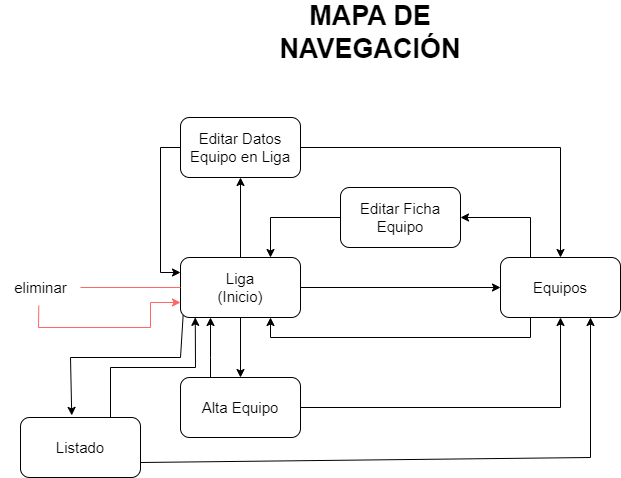

The diagram above was exported from draw.io. Its source (the exported page's mxGraphModel, read from the mxfile embedded in the PNG):
<mxGraphModel dx="1221" dy="1020" grid="1" gridSize="10" guides="1" tooltips="1" connect="1" arrows="1" fold="1" page="0" pageScale="1" pageWidth="827" pageHeight="1169" math="0" shadow="0">
  <root>
    <mxCell id="0" />
    <mxCell id="1" parent="0" />
    <mxCell id="pBtgwm6b5jXShJUXHyO3-1" value="&lt;font style=&quot;font-size: 15px;&quot;&gt;Liga&lt;br&gt;(Inicio)&lt;br&gt;&lt;/font&gt;" style="rounded=1;whiteSpace=wrap;html=1;" parent="1" vertex="1">
      <mxGeometry x="250" y="70" width="120" height="60" as="geometry" />
    </mxCell>
    <mxCell id="pBtgwm6b5jXShJUXHyO3-2" value="&lt;font style=&quot;font-size: 15px;&quot;&gt;Equipos&lt;br&gt;&lt;/font&gt;" style="rounded=1;whiteSpace=wrap;html=1;" parent="1" vertex="1">
      <mxGeometry x="570" y="70" width="120" height="60" as="geometry" />
    </mxCell>
    <mxCell id="pBtgwm6b5jXShJUXHyO3-3" value="" style="endArrow=classic;html=1;rounded=0;fontSize=15;exitX=1;exitY=0.5;exitDx=0;exitDy=0;entryX=0;entryY=0.5;entryDx=0;entryDy=0;endFill=1;" parent="1" source="pBtgwm6b5jXShJUXHyO3-1" target="pBtgwm6b5jXShJUXHyO3-2" edge="1">
      <mxGeometry width="50" height="50" relative="1" as="geometry">
        <mxPoint x="390" y="350" as="sourcePoint" />
        <mxPoint x="440" y="300" as="targetPoint" />
      </mxGeometry>
    </mxCell>
    <mxCell id="pBtgwm6b5jXShJUXHyO3-4" value="&lt;font style=&quot;font-size: 15px;&quot;&gt;Alta Equipo&lt;br&gt;&lt;/font&gt;" style="rounded=1;whiteSpace=wrap;html=1;" parent="1" vertex="1">
      <mxGeometry x="250" y="190" width="120" height="60" as="geometry" />
    </mxCell>
    <mxCell id="pBtgwm6b5jXShJUXHyO3-5" value="" style="endArrow=classic;html=1;rounded=0;fontSize=15;exitX=0.5;exitY=1;exitDx=0;exitDy=0;entryX=0.5;entryY=0;entryDx=0;entryDy=0;endFill=1;" parent="1" source="pBtgwm6b5jXShJUXHyO3-1" target="pBtgwm6b5jXShJUXHyO3-4" edge="1">
      <mxGeometry width="50" height="50" relative="1" as="geometry">
        <mxPoint x="380" y="110" as="sourcePoint" />
        <mxPoint x="580" y="110" as="targetPoint" />
      </mxGeometry>
    </mxCell>
    <mxCell id="pBtgwm6b5jXShJUXHyO3-6" value="&lt;font style=&quot;font-size: 15px;&quot;&gt;Editar Datos Equipo en Liga&lt;br&gt;&lt;/font&gt;" style="rounded=1;whiteSpace=wrap;html=1;" parent="1" vertex="1">
      <mxGeometry x="250" y="-70" width="120" height="60" as="geometry" />
    </mxCell>
    <mxCell id="pBtgwm6b5jXShJUXHyO3-7" value="" style="endArrow=classic;html=1;rounded=0;fontSize=15;exitX=0.5;exitY=0;exitDx=0;exitDy=0;endFill=1;entryX=0.5;entryY=1;entryDx=0;entryDy=0;" parent="1" source="pBtgwm6b5jXShJUXHyO3-1" target="pBtgwm6b5jXShJUXHyO3-6" edge="1">
      <mxGeometry width="50" height="50" relative="1" as="geometry">
        <mxPoint x="320" y="140" as="sourcePoint" />
        <mxPoint x="320" y="-10" as="targetPoint" />
        <Array as="points" />
      </mxGeometry>
    </mxCell>
    <mxCell id="pBtgwm6b5jXShJUXHyO3-8" value="" style="endArrow=classic;html=1;rounded=0;fontSize=15;exitX=1;exitY=0.5;exitDx=0;exitDy=0;endFill=1;entryX=0.5;entryY=0;entryDx=0;entryDy=0;" parent="1" source="pBtgwm6b5jXShJUXHyO3-6" target="pBtgwm6b5jXShJUXHyO3-2" edge="1">
      <mxGeometry width="50" height="50" relative="1" as="geometry">
        <mxPoint x="320" y="80" as="sourcePoint" />
        <mxPoint x="320" as="targetPoint" />
        <Array as="points">
          <mxPoint x="630" y="-40" />
        </Array>
      </mxGeometry>
    </mxCell>
    <mxCell id="pBtgwm6b5jXShJUXHyO3-9" value="" style="endArrow=classic;html=1;rounded=0;fontSize=15;exitX=1;exitY=0.5;exitDx=0;exitDy=0;endFill=1;entryX=0.5;entryY=1;entryDx=0;entryDy=0;" parent="1" source="pBtgwm6b5jXShJUXHyO3-4" target="pBtgwm6b5jXShJUXHyO3-2" edge="1">
      <mxGeometry width="50" height="50" relative="1" as="geometry">
        <mxPoint x="380" y="-30" as="sourcePoint" />
        <mxPoint x="524" y="80" as="targetPoint" />
        <Array as="points">
          <mxPoint x="630" y="220" />
        </Array>
      </mxGeometry>
    </mxCell>
    <mxCell id="pBtgwm6b5jXShJUXHyO3-10" value="&lt;font style=&quot;font-size: 15px;&quot;&gt;Editar Ficha Equipo&lt;br&gt;&lt;/font&gt;" style="rounded=1;whiteSpace=wrap;html=1;" parent="1" vertex="1">
      <mxGeometry x="410" width="120" height="60" as="geometry" />
    </mxCell>
    <mxCell id="pBtgwm6b5jXShJUXHyO3-11" value="" style="endArrow=none;html=1;rounded=0;fontSize=15;exitX=0.75;exitY=0;exitDx=0;exitDy=0;entryX=0;entryY=0.5;entryDx=0;entryDy=0;startArrow=classic;startFill=1;endFill=0;" parent="1" source="pBtgwm6b5jXShJUXHyO3-1" target="pBtgwm6b5jXShJUXHyO3-10" edge="1">
      <mxGeometry width="50" height="50" relative="1" as="geometry">
        <mxPoint x="390" y="110" as="sourcePoint" />
        <mxPoint x="440" y="60" as="targetPoint" />
        <Array as="points">
          <mxPoint x="340" y="30" />
        </Array>
      </mxGeometry>
    </mxCell>
    <mxCell id="pBtgwm6b5jXShJUXHyO3-12" value="" style="endArrow=classic;html=1;rounded=0;fontSize=15;entryX=1;entryY=0.5;entryDx=0;entryDy=0;exitX=0.25;exitY=0;exitDx=0;exitDy=0;" parent="1" source="pBtgwm6b5jXShJUXHyO3-2" target="pBtgwm6b5jXShJUXHyO3-10" edge="1">
      <mxGeometry width="50" height="50" relative="1" as="geometry">
        <mxPoint x="390" y="110" as="sourcePoint" />
        <mxPoint x="440" y="60" as="targetPoint" />
        <Array as="points">
          <mxPoint x="600" y="30" />
        </Array>
      </mxGeometry>
    </mxCell>
    <mxCell id="pBtgwm6b5jXShJUXHyO3-13" value="" style="endArrow=classic;html=1;rounded=0;fontSize=15;exitX=0;exitY=0.5;exitDx=0;exitDy=0;endFill=1;entryX=0;entryY=0.25;entryDx=0;entryDy=0;" parent="1" source="pBtgwm6b5jXShJUXHyO3-6" target="pBtgwm6b5jXShJUXHyO3-1" edge="1">
      <mxGeometry width="50" height="50" relative="1" as="geometry">
        <mxPoint x="320" y="80" as="sourcePoint" />
        <mxPoint x="320" as="targetPoint" />
        <Array as="points">
          <mxPoint x="230" y="-40" />
          <mxPoint x="230" y="85" />
        </Array>
      </mxGeometry>
    </mxCell>
    <mxCell id="pBtgwm6b5jXShJUXHyO3-14" value="" style="endArrow=classic;html=1;rounded=0;fontSize=15;exitX=0.25;exitY=0;exitDx=0;exitDy=0;entryX=0.25;entryY=1;entryDx=0;entryDy=0;endFill=1;" parent="1" source="pBtgwm6b5jXShJUXHyO3-4" target="pBtgwm6b5jXShJUXHyO3-1" edge="1">
      <mxGeometry width="50" height="50" relative="1" as="geometry">
        <mxPoint x="320" y="140" as="sourcePoint" />
        <mxPoint x="320" y="200" as="targetPoint" />
        <Array as="points">
          <mxPoint x="280" y="170" />
        </Array>
      </mxGeometry>
    </mxCell>
    <mxCell id="pBtgwm6b5jXShJUXHyO3-15" value="" style="endArrow=classic;html=1;rounded=0;fontSize=15;exitX=0.25;exitY=1;exitDx=0;exitDy=0;entryX=0.75;entryY=1;entryDx=0;entryDy=0;endFill=1;" parent="1" source="pBtgwm6b5jXShJUXHyO3-2" target="pBtgwm6b5jXShJUXHyO3-1" edge="1">
      <mxGeometry width="50" height="50" relative="1" as="geometry">
        <mxPoint x="380" y="110" as="sourcePoint" />
        <mxPoint x="580" y="110" as="targetPoint" />
        <Array as="points">
          <mxPoint x="600" y="150" />
          <mxPoint x="340" y="150" />
        </Array>
      </mxGeometry>
    </mxCell>
    <mxCell id="pBtgwm6b5jXShJUXHyO3-16" value="eliminar" style="text;html=1;align=center;verticalAlign=middle;resizable=0;points=[];autosize=1;strokeColor=none;fillColor=none;fontSize=15;" parent="1" vertex="1">
      <mxGeometry x="70" y="85" width="80" height="30" as="geometry" />
    </mxCell>
    <mxCell id="pBtgwm6b5jXShJUXHyO3-17" value="" style="endArrow=none;html=1;rounded=0;fontSize=15;exitX=0;exitY=0.5;exitDx=0;exitDy=0;fillColor=#f8cecc;strokeColor=#FF6666;endFill=0;" parent="1" source="pBtgwm6b5jXShJUXHyO3-1" target="pBtgwm6b5jXShJUXHyO3-16" edge="1">
      <mxGeometry width="50" height="50" relative="1" as="geometry">
        <mxPoint x="390" y="110" as="sourcePoint" />
        <mxPoint x="440" y="60" as="targetPoint" />
      </mxGeometry>
    </mxCell>
    <mxCell id="pBtgwm6b5jXShJUXHyO3-18" value="" style="endArrow=classic;html=1;rounded=0;fontSize=15;fillColor=#f8cecc;strokeColor=#FF6666;entryX=0;entryY=0.75;entryDx=0;entryDy=0;exitX=0.479;exitY=1.104;exitDx=0;exitDy=0;exitPerimeter=0;" parent="1" source="pBtgwm6b5jXShJUXHyO3-16" target="pBtgwm6b5jXShJUXHyO3-1" edge="1">
      <mxGeometry width="50" height="50" relative="1" as="geometry">
        <mxPoint x="110" y="120" as="sourcePoint" />
        <mxPoint x="160" y="110" as="targetPoint" />
        <Array as="points">
          <mxPoint x="108" y="140" />
          <mxPoint x="220" y="140" />
          <mxPoint x="220" y="115" />
        </Array>
      </mxGeometry>
    </mxCell>
    <mxCell id="pBtgwm6b5jXShJUXHyO3-19" value="&lt;b&gt;&lt;font style=&quot;font-size: 27px;&quot;&gt;MAPA DE NAVEGACIÓN&lt;/font&gt;&lt;/b&gt;" style="text;html=1;strokeColor=none;fillColor=none;align=center;verticalAlign=middle;whiteSpace=wrap;rounded=0;fontSize=15;" parent="1" vertex="1">
      <mxGeometry x="350" y="-170" width="180" height="30" as="geometry" />
    </mxCell>
    <mxCell id="EHWhcqp7MqmpbBBIfeZc-1" value="&lt;font style=&quot;font-size: 15px;&quot;&gt;Listado&lt;br&gt;&lt;/font&gt;" style="rounded=1;whiteSpace=wrap;html=1;" parent="1" vertex="1">
      <mxGeometry x="90" y="230" width="120" height="60" as="geometry" />
    </mxCell>
    <mxCell id="EHWhcqp7MqmpbBBIfeZc-2" value="" style="endArrow=classic;html=1;rounded=0;fontSize=15;exitX=0.022;exitY=0.965;exitDx=0;exitDy=0;endFill=1;entryX=0.427;entryY=-0.035;entryDx=0;entryDy=0;entryPerimeter=0;exitPerimeter=0;" parent="1" source="pBtgwm6b5jXShJUXHyO3-1" target="EHWhcqp7MqmpbBBIfeZc-1" edge="1">
      <mxGeometry width="50" height="50" relative="1" as="geometry">
        <mxPoint x="290" y="200" as="sourcePoint" />
        <mxPoint x="80" y="180" as="targetPoint" />
        <Array as="points">
          <mxPoint x="250" y="170" />
          <mxPoint x="140" y="170" />
        </Array>
      </mxGeometry>
    </mxCell>
    <mxCell id="EHWhcqp7MqmpbBBIfeZc-3" value="" style="endArrow=classic;html=1;rounded=0;fontSize=15;exitX=1;exitY=0.75;exitDx=0;exitDy=0;endFill=1;entryX=0.75;entryY=1;entryDx=0;entryDy=0;" parent="1" source="EHWhcqp7MqmpbBBIfeZc-1" target="pBtgwm6b5jXShJUXHyO3-2" edge="1">
      <mxGeometry width="50" height="50" relative="1" as="geometry">
        <mxPoint x="380" y="230" as="sourcePoint" />
        <mxPoint x="640" y="140" as="targetPoint" />
        <Array as="points">
          <mxPoint x="660" y="270" />
        </Array>
      </mxGeometry>
    </mxCell>
    <mxCell id="EHWhcqp7MqmpbBBIfeZc-4" value="" style="endArrow=classic;html=1;rounded=0;fontSize=15;exitX=0.75;exitY=0;exitDx=0;exitDy=0;entryX=0.123;entryY=0.998;entryDx=0;entryDy=0;endFill=1;entryPerimeter=0;" parent="1" source="EHWhcqp7MqmpbBBIfeZc-1" target="pBtgwm6b5jXShJUXHyO3-1" edge="1">
      <mxGeometry width="50" height="50" relative="1" as="geometry">
        <mxPoint x="290" y="200" as="sourcePoint" />
        <mxPoint x="290" y="140" as="targetPoint" />
        <Array as="points">
          <mxPoint x="180" y="180" />
          <mxPoint x="265" y="180" />
        </Array>
      </mxGeometry>
    </mxCell>
  </root>
</mxGraphModel>